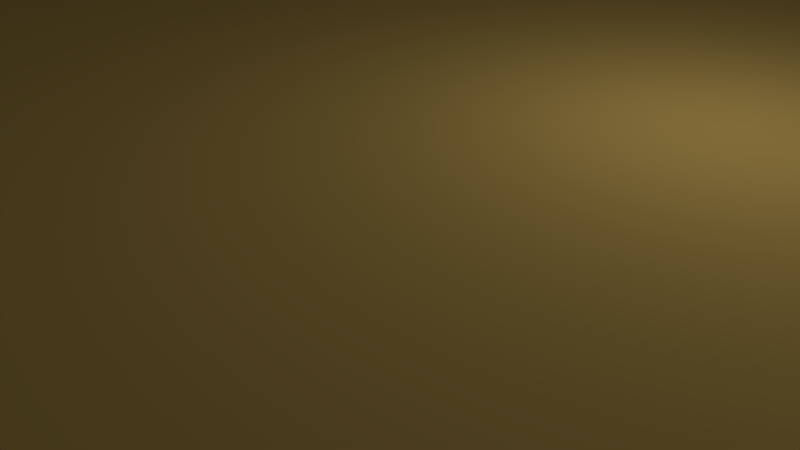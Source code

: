 # Source: blend.blend  (saved by Blender 2.79.0; exported with 4.5.12 LTS)
import bpy
from mathutils import Matrix  # noqa: F401  (used for matrix-valued properties, if any)

bpy.ops.wm.read_factory_settings(use_empty=True)
scene = bpy.context.scene
scene.name = 'Scene'

# ---- collections
col_collection_1 = bpy.data.collections.new('Collection 1'); scene.collection.children.link(col_collection_1)

# ---- materials (node trees are filled in below, after node groups)
mat_material_002 = bpy.data.materials.new('Material.002')
mat_material_002.alpha_threshold = 0.0
mat_material_002.use_transparent_shadow = False
mat_material_002.diffuse_color = (0.6722, 0.5206, 0.8, 1.0)
mat_material_002.roughness = 0.5
mat_material_004 = bpy.data.materials.new('Material.004')
mat_material_004.alpha_threshold = 0.0
mat_material_004.use_transparent_shadow = False
mat_material_004.diffuse_color = (0.7463, 0.2303, 0.8, 1.0)
mat_material_004.roughness = 0.5
mat_material_003 = bpy.data.materials.new('Material.003')
mat_material_003.alpha_threshold = 0.0
mat_material_003.use_transparent_shadow = False
mat_material_003.diffuse_color = (0.05222, 0.1977, 0.8, 1.0)
mat_material_003.roughness = 0.5
mat_material_005 = bpy.data.materials.new('Material.005')
mat_material_005.alpha_threshold = 0.0
mat_material_005.use_transparent_shadow = False
mat_material_005.diffuse_color = (0.6043, 0.8, 0.2213, 1.0)
mat_material_005.roughness = 0.5
mat_material_001 = bpy.data.materials.new('Material.001')
mat_material_001.alpha_threshold = 0.0
mat_material_001.use_transparent_shadow = False
mat_material_001.diffuse_color = (0.8, 0.5381, 0.1463, 1.0)
mat_material_001.roughness = 0.5
mat_material = bpy.data.materials.new('Material')
mat_material.alpha_threshold = 0.0
mat_material.use_transparent_shadow = False
mat_material.diffuse_color = (0.8, 0.2918, 0.3458, 1.0)
mat_material.roughness = 0.5
mat_material.line_color = (0.0, 0.0, 0.0, 1.0)

# ---- material node trees

# ---- world
world_world = bpy.data.worlds.new('World'); scene.world = world_world
world_world.color = (0.05088, 0.05088, 0.05088)
world_world.use_sun_shadow = False
world_world.sun_shadow_jitter_overblur = 0.0
world_world.cycles.sampling_method = 'MANUAL'

# ---- cameras
cam_camera = bpy.data.cameras.new('Camera')
cam_camera.clip_end = 100.0
cam_camera.lens = 35.0
cam_camera.sensor_width = 32.0
cam_camera.sensor_height = 18.0
cam_camera.ortho_scale = 7.314
cam_camera.dof.focus_distance = 0.0
cam_camera.dof.aperture_fstop = 128.0

# ---- lights
light_lamp = bpy.data.lights.new('Lamp', 'POINT')
light_lamp.transmission_factor = 0.0
light_lamp.cutoff_distance = 30.0
light_lamp.energy = 100.0
light_lamp.shadow_buffer_clip_start = 1.001
light_lamp.shadow_soft_size = 0.1
light_lamp.shadow_maximum_resolution = 0.006
light_lamp.use_absolute_resolution = True

# ---- meshes
me_cylinder_003 = bpy.data.meshes.new('Cylinder.003')
me_cylinder_003.from_pydata([(0.0, 3.0, -26.35), (0.0, 3.0, 25.0), (0.5853, 2.942, -26.35), (0.5853, 2.942, 25.0), (1.148, 2.772, -26.35), (1.148, 2.772, 25.0), (1.667, 2.494, -26.35), (1.667, 2.494, 25.0), (2.121, 2.121, -26.35), (2.121, 2.121, 25.0), (2.494, 1.667, -26.35), (2.494, 1.667, 25.0), (2.772, 1.148, -26.35), (2.772, 1.148, 25.0), (2.942, 0.5853, -26.35), (2.942, 0.5853, 25.0), (3.0, 1.2e-07, -26.35), (3.0, 2.265e-07, 25.0), (2.942, -0.5853, -26.35), (2.942, -0.5853, 25.0), (2.772, -1.148, -26.35), (2.772, -1.148, 25.0), (2.494, -1.667, -26.35), (2.494, -1.667, 25.0), (2.121, -2.121, -26.35), (2.121, -2.121, 25.0), (1.667, -2.494, -26.35), (1.667, -2.494, 25.0), (1.148, -2.772, -26.35), (1.148, -2.772, 25.0), (0.5853, -2.942, -26.35), (0.5853, -2.942, 25.0), (-9.775e-07, -3.0, -26.35), (-9.775e-07, -3.0, 25.0), (-0.5853, -2.942, -26.35), (-0.5853, -2.942, 25.0), (-1.148, -2.772, -26.35), (-1.148, -2.772, 25.0), (-1.667, -2.494, -26.35), (-1.667, -2.494, 25.0), (-2.121, -2.121, -26.35), (-2.121, -2.121, 25.0), (-2.494, -1.667, -26.35), (-2.494, -1.667, 25.0), (-2.772, -1.148, -26.35), (-2.772, -1.148, 25.0), (-2.942, -0.5853, -26.35), (-2.942, -0.5853, 25.0), (-3.0, 2.79e-06, -26.35), (-3.0, 2.897e-06, 25.0), (-2.942, 0.5853, -26.35), (-2.942, 0.5853, 25.0), (-2.772, 1.148, -26.35), (-2.772, 1.148, 25.0), (-2.494, 1.667, -26.35), (-2.494, 1.667, 25.0), (-2.121, 2.121, -26.35), (-2.121, 2.121, 25.0), (-1.667, 2.494, -26.35), (-1.667, 2.494, 25.0), (-1.148, 2.772, -26.35), (-1.148, 2.772, 25.0), (-0.5853, 2.942, -26.35), (-0.5853, 2.942, 25.0)], [], [(0, 1, 3, 2), (2, 3, 5, 4), (4, 5, 7, 6), (6, 7, 9, 8), (8, 9, 11, 10), (10, 11, 13, 12), (12, 13, 15, 14), (14, 15, 17, 16), (16, 17, 19, 18), (18, 19, 21, 20), (20, 21, 23, 22), (22, 23, 25, 24), (24, 25, 27, 26), (26, 27, 29, 28), (28, 29, 31, 30), (30, 31, 33, 32), (32, 33, 35, 34), (34, 35, 37, 36), (36, 37, 39, 38), (38, 39, 41, 40), (40, 41, 43, 42), (42, 43, 45, 44), (44, 45, 47, 46), (46, 47, 49, 48), (48, 49, 51, 50), (50, 51, 53, 52), (52, 53, 55, 54), (54, 55, 57, 56), (56, 57, 59, 58), (58, 59, 61, 60), (3, 1, 63, 61, 59, 57, 55, 53, 51, 49, 47, 45, 43, 41, 39, 37, 35, 33, 31, 29, 27, 25, 23, 21, 19, 17, 15, 13, 11, 9, 7, 5), (60, 61, 63, 62), (62, 63, 1, 0), (0, 2, 4, 6, 8, 10, 12, 14, 16, 18, 20, 22, 24, 26, 28, 30, 32, 34, 36, 38, 40, 42, 44, 46, 48, 50, 52, 54, 56, 58, 60, 62)])
me_cylinder_003.materials.append(mat_material_002)
me_cylinder_003.use_remesh_preserve_volume = False
me_cylinder_003.use_remesh_preserve_attributes = False
me_cylinder_003.use_mirror_vertex_groups = False
me_cylinder_003.update()
me_cylinder_005 = bpy.data.meshes.new('Cylinder.005')
me_cylinder_005.from_pydata([(0.0, 3.0, 12.5), (0.0, -3.0, 12.5), (2.439, 3.0, 12.26), (2.439, -3.0, 12.26), (4.784, 3.0, 11.55), (4.784, -3.0, 11.55), (6.945, 3.0, 10.39), (6.945, -3.0, 10.39), (8.839, 3.0, 8.839), (8.839, -3.0, 8.839), (10.39, 3.0, 6.945), (10.39, -3.0, 6.945), (11.55, 3.0, 4.784), (11.55, -3.0, 4.784), (12.26, 3.0, 2.439), (12.26, -3.0, 2.439), (12.5, 3.0, 1.075e-06), (12.5, -3.0, 8.126e-07), (12.26, 3.0, -2.439), (12.26, -3.0, -2.439), (11.55, 3.0, -4.784), (11.55, -3.0, -4.784), (10.39, 3.0, -6.945), (10.39, -3.0, -6.945), (8.839, 3.0, -8.839), (8.839, -3.0, -8.839), (6.945, 3.0, -10.39), (6.945, -3.0, -10.39), (4.784, 3.0, -11.55), (4.784, -3.0, -11.55), (2.439, 3.0, -12.26), (2.439, -3.0, -12.26), (-4.073e-06, 3.0, -12.5), (-4.073e-06, -3.0, -12.5), (-2.439, 3.0, -12.26), (-2.439, -3.0, -12.26), (-4.784, 3.0, -11.55), (-4.784, -3.0, -11.55), (-6.945, 3.0, -10.39), (-6.945, -3.0, -10.39), (-8.839, 3.0, -8.839), (-8.839, -3.0, -8.839), (-10.39, 3.0, -6.945), (-10.39, -3.0, -6.945), (-11.55, 3.0, -4.784), (-11.55, -3.0, -4.784), (-12.26, 3.0, -2.439), (-12.26, -3.0, -2.439), (-12.5, 3.0, 1.22e-05), (-12.5, -3.0, 1.194e-05), (-12.26, 3.0, 2.439), (-12.26, -3.0, 2.439), (-11.55, 3.0, 4.784), (-11.55, -3.0, 4.784), (-10.39, 3.0, 6.945), (-10.39, -3.0, 6.945), (-8.839, 3.0, 8.839), (-8.839, -3.0, 8.839), (-6.945, 3.0, 10.39), (-6.945, -3.0, 10.39), (-4.784, 3.0, 11.55), (-4.784, -3.0, 11.55), (-2.439, 3.0, 12.26), (-2.439, -3.0, 12.26), (-1.094, 1.884, 13.35), (-1.094, -1.884, 13.35), (6.118, -1.884, 11.91), (6.118, 1.884, 11.91), (7.475, 1.884, 11.19), (7.475, -1.884, 11.19), (8.665, 1.884, 10.21), (8.665, -1.884, 10.21), (12.75, -1.884, 4.097), (12.75, 1.884, 4.097), (13.2, 1.884, 2.625), (13.2, -1.884, 2.625), (13.35, 1.884, 1.094), (13.35, -1.884, 1.094), (11.91, -1.884, -6.118), (11.91, 1.884, -6.118), (11.19, 1.884, -7.475), (11.19, -1.884, -7.475), (10.21, 1.884, -8.665), (10.21, -1.884, -8.665), (4.097, -1.884, -12.75), (4.097, 1.884, -12.75), (2.625, 1.884, -13.2), (2.625, -1.884, -13.2), (1.094, 1.884, -13.35), (1.094, -1.884, -13.35), (-6.118, -1.884, -11.91), (-6.118, 1.884, -11.91), (-7.475, 1.884, -11.19), (-7.475, -1.884, -11.19), (-8.665, 1.884, -10.21), (-8.665, -1.884, -10.21), (-12.75, -1.884, -4.097), (-12.75, 1.884, -4.097), (-13.2, 1.884, -2.625), (-13.2, -1.884, -2.625), (-13.35, 1.884, -1.094), (-13.35, -1.884, -1.094), (-11.91, -1.884, 6.118), (-11.91, 1.884, 6.118), (-11.19, 1.884, 7.475), (-11.19, -1.884, 7.475), (-10.21, 1.884, 8.665), (-10.21, -1.884, 8.665), (-4.097, -1.884, 12.75), (-4.097, 1.884, 12.75), (-2.625, 1.884, 13.2), (-2.625, -1.884, 13.2), (6.991e-07, 4.876, 4.225), (1.955e-07, 3.778, 10.15), (4.559e-07, 4.642, 6.836), (1.979, 3.778, 9.951), (0.8242, 4.876, 4.143), (1.334, 4.642, 6.705), (3.883, 3.778, 9.374), (1.617, 4.876, 3.903), (2.616, 4.642, 6.316), (5.637, 3.778, 8.436), (2.347, 4.876, 3.513), (3.798, 4.642, 5.684), (7.174, 3.778, 7.174), (2.987, 4.876, 2.987), (4.834, 4.642, 4.834), (8.436, 3.778, 5.637), (3.513, 4.876, 2.347), (5.684, 4.642, 3.798), (9.374, 3.778, 3.883), (3.903, 4.876, 1.617), (6.316, 4.642, 2.616), (9.951, 3.778, 1.979), (4.143, 4.876, 0.8242), (6.705, 4.642, 1.334), (10.15, 3.778, 1.596e-06), (4.225, 4.876, 2.765e-06), (6.836, 4.642, 2.253e-06), (9.951, 3.778, -1.979), (4.143, 4.876, -0.8242), (6.705, 4.642, -1.334), (9.374, 3.778, -3.883), (3.903, 4.876, -1.617), (6.316, 4.642, -2.616), (8.436, 3.778, -5.637), (3.513, 4.876, -2.347), (5.684, 4.642, -3.798), (7.174, 3.778, -7.174), (2.987, 4.876, -2.987), (4.834, 4.642, -4.834), (5.637, 3.778, -8.436), (2.347, 4.876, -3.513), (3.798, 4.642, -5.684), (3.883, 3.778, -9.374), (1.617, 4.876, -3.903), (2.616, 4.642, -6.316), (1.979, 3.778, -9.951), (0.8242, 4.876, -4.143), (1.334, 4.642, -6.705), (-3.111e-06, 3.778, -10.15), (-4.089e-07, 4.876, -4.225), (-1.656e-06, 4.642, -6.836), (-1.979, 3.778, -9.951), (-0.8242, 4.876, -4.143), (-1.334, 4.642, -6.705), (-3.883, 3.778, -9.374), (-1.617, 4.876, -3.903), (-2.616, 4.642, -6.316), (-5.637, 3.778, -8.436), (-2.347, 4.876, -3.513), (-3.798, 4.642, -5.684), (-7.174, 3.778, -7.174), (-2.987, 4.876, -2.987), (-4.834, 4.642, -4.834), (-8.436, 3.778, -5.637), (-3.513, 4.876, -2.347), (-5.684, 4.642, -3.798), (-9.374, 3.778, -3.883), (-3.903, 4.876, -1.617), (-6.316, 4.642, -2.616), (-9.951, 3.778, -1.979), (-4.143, 4.876, -0.8242), (-6.705, 4.642, -1.334), (-10.15, 3.778, 1.063e-05), (-4.225, 4.876, 5.958e-06), (-6.836, 4.642, 8.092e-06), (-9.951, 3.778, 1.979), (-4.143, 4.876, 0.8242), (-6.705, 4.642, 1.334), (-9.374, 3.778, 3.883), (-3.903, 4.876, 1.617), (-6.316, 4.642, 2.616), (-8.436, 3.778, 5.637), (-3.513, 4.876, 2.347), (-5.684, 4.642, 3.798), (-7.174, 3.778, 7.174), (-2.987, 4.876, 2.987), (-4.834, 4.642, 4.834), (-5.637, 3.778, 8.436), (-2.347, 4.876, 3.513), (-3.798, 4.642, 5.684), (-3.883, 3.778, 9.374), (-1.617, 4.876, 3.903), (-2.616, 4.642, 6.316), (-1.979, 3.778, 9.951), (-0.8242, 4.876, 4.143), (-1.334, 4.642, 6.705), (-0.7654, -3.0, 1.848), (-0.7654, 4.876, 1.848), (0.0, -3.0, 2.0), (0.0, 4.876, 2.0), (-0.3902, -3.0, 1.962), (-0.3902, 4.876, 1.962), (-1.663, -3.0, -1.111), (-1.663, 4.876, -1.111), (-1.414, -3.0, -1.414), (-1.414, 4.876, -1.414), (-1.848, -3.0, -0.7654), (-1.848, 4.876, -0.7654), (-1.111, -3.0, -1.663), (-1.111, 4.876, -1.663), (-6.517e-07, -3.0, -2.0), (-6.517e-07, 4.876, -2.0), (0.3902, -3.0, -1.962), (0.3902, 4.876, -1.962), (-0.3902, -3.0, -1.962), (-0.3902, 4.876, -1.962), (1.962, -3.0, 0.3902), (1.962, 4.876, 0.3902), (1.414, -3.0, 1.414), (1.414, 4.876, 1.414), (1.111, -3.0, 1.663), (1.111, 4.876, 1.663), (0.7654, -3.0, -1.848), (0.7654, 4.876, -1.848), (1.848, -3.0, 0.7654), (1.848, 4.876, 0.7654), (-1.663, -3.0, 1.111), (-1.663, 4.876, 1.111), (-1.414, -3.0, 1.414), (-1.414, 4.876, 1.414), (0.3902, -3.0, 1.962), (0.3902, 4.876, 1.962), (-1.848, -3.0, 0.7654), (-1.848, 4.876, 0.7654), (1.848, -3.0, -0.7654), (1.848, 4.876, -0.7654), (1.962, -3.0, -0.3902), (1.962, 4.876, -0.3902), (1.663, -3.0, -1.111), (1.663, 4.876, -1.111), (2.0, -3.0, 1.077e-06), (2.0, 4.876, 1.412e-06), (-1.962, -3.0, -0.3902), (-1.962, 4.876, -0.3902), (-1.111, -3.0, 1.663), (-1.111, 4.876, 1.663), (-0.7654, -3.0, -1.848), (-0.7654, 4.876, -1.848), (-2.0, -3.0, 2.857e-06), (-2.0, 4.876, 3.192e-06), (1.663, -3.0, 1.111), (1.663, 4.876, 1.111), (1.414, -3.0, -1.414), (1.414, 4.876, -1.414), (1.111, -3.0, -1.663), (1.111, 4.876, -1.663), (-1.962, -3.0, 0.3902), (-1.962, 4.876, 0.3902), (0.7654, -3.0, 1.848), (0.7654, 4.876, 1.848)], [], [(0, 1, 3, 2), (2, 3, 5, 4), (24, 22, 80, 82), (6, 4, 67, 68), (8, 9, 11, 10), (10, 11, 13, 12), (31, 33, 89, 87), (13, 15, 75, 72), (16, 17, 19, 18), (18, 19, 21, 20), (41, 40, 94, 95), (4, 5, 66, 67), (24, 25, 27, 26), (26, 27, 29, 28), (32, 30, 86, 88), (14, 12, 73, 74), (32, 33, 35, 34), (34, 35, 37, 36), (39, 41, 95, 93), (21, 23, 81, 78), (40, 41, 43, 42), (42, 43, 45, 44), (49, 48, 100, 101), (12, 13, 72, 73), (48, 49, 51, 50), (50, 51, 53, 52), (40, 38, 92, 94), (22, 20, 79, 80), (56, 57, 59, 58), (58, 59, 61, 60), (3, 1, 63, 61, 59, 57, 55, 53, 51, 49, 260, 268, 244, 238, 240, 256, 208, 212, 210, 242, 270, 232, 230, 262, 236, 228, 252, 17, 15, 13, 11, 9, 7, 5), (47, 49, 101, 99), (29, 31, 87, 84), (4, 6, 121, 118), (67, 66, 69, 68), (68, 69, 71, 70), (73, 72, 75, 74), (74, 75, 77, 76), (79, 78, 81, 80), (80, 81, 83, 82), (85, 84, 87, 86), (86, 87, 89, 88), (91, 90, 93, 92), (92, 93, 95, 94), (97, 96, 99, 98), (98, 99, 101, 100), (103, 102, 105, 104), (104, 105, 107, 106), (109, 108, 111, 110), (110, 111, 65, 64), (33, 32, 88, 89), (5, 7, 69, 66), (23, 25, 83, 81), (16, 14, 74, 76), (25, 24, 82, 83), (60, 61, 108, 109), (15, 17, 77, 75), (8, 6, 68, 70), (62, 60, 109, 110), (17, 16, 76, 77), (52, 53, 102, 103), (7, 9, 71, 69), (61, 63, 111, 108), (54, 52, 103, 104), (9, 8, 70, 71), (44, 45, 96, 97), (53, 55, 105, 102), (46, 44, 97, 98), (0, 62, 110, 64), (36, 37, 90, 91), (45, 47, 99, 96), (63, 1, 65, 111), (38, 36, 91, 92), (56, 54, 104, 106), (28, 29, 84, 85), (1, 0, 64, 65), (37, 39, 93, 90), (55, 57, 107, 105), (30, 28, 85, 86), (48, 46, 98, 100), (20, 21, 78, 79), (57, 56, 106, 107), (62, 0, 113, 205), (22, 24, 148, 145), (40, 42, 175, 172), (58, 60, 202, 199), (14, 16, 136, 133), (32, 34, 163, 160), (50, 52, 190, 187), (6, 8, 124, 121), (24, 26, 151, 148), (42, 44, 178, 175), (60, 62, 205, 202), (16, 18, 139, 136), (34, 36, 166, 163), (52, 54, 193, 190), (8, 10, 127, 124), (26, 28, 154, 151), (44, 46, 181, 178), (18, 20, 142, 139), (36, 38, 169, 166), (54, 56, 196, 193), (10, 12, 130, 127), (28, 30, 157, 154), (46, 48, 184, 181), (112, 116, 119, 122, 125, 128, 131, 134, 137, 253, 229, 237, 263, 231, 233, 271, 243, 211, 213, 209, 257, 241, 239, 245, 269, 261, 185, 188, 191, 194, 197, 200, 203, 206), (2, 4, 118, 115), (20, 22, 145, 142), (38, 40, 172, 169), (56, 58, 199, 196), (12, 14, 133, 130), (30, 32, 160, 157), (48, 50, 187, 184), (113, 115, 117, 114), (114, 117, 116, 112), (115, 118, 120, 117), (117, 120, 119, 116), (118, 121, 123, 120), (120, 123, 122, 119), (121, 124, 126, 123), (123, 126, 125, 122), (124, 127, 129, 126), (126, 129, 128, 125), (127, 130, 132, 129), (129, 132, 131, 128), (130, 133, 135, 132), (132, 135, 134, 131), (133, 136, 138, 135), (135, 138, 137, 134), (136, 139, 141, 138), (138, 141, 140, 137), (139, 142, 144, 141), (141, 144, 143, 140), (142, 145, 147, 144), (144, 147, 146, 143), (145, 148, 150, 147), (147, 150, 149, 146), (148, 151, 153, 150), (150, 153, 152, 149), (151, 154, 156, 153), (153, 156, 155, 152), (154, 157, 159, 156), (156, 159, 158, 155), (157, 160, 162, 159), (159, 162, 161, 158), (160, 163, 165, 162), (162, 165, 164, 161), (163, 166, 168, 165), (165, 168, 167, 164), (166, 169, 171, 168), (168, 171, 170, 167), (169, 172, 174, 171), (171, 174, 173, 170), (172, 175, 177, 174), (174, 177, 176, 173), (175, 178, 180, 177), (177, 180, 179, 176), (178, 181, 183, 180), (180, 183, 182, 179), (181, 184, 186, 183), (183, 186, 185, 182), (184, 187, 189, 186), (186, 189, 188, 185), (187, 190, 192, 189), (189, 192, 191, 188), (190, 193, 195, 192), (192, 195, 194, 191), (193, 196, 198, 195), (195, 198, 197, 194), (196, 199, 201, 198), (198, 201, 200, 197), (199, 202, 204, 201), (201, 204, 203, 200), (202, 205, 207, 204), (204, 207, 206, 203), (205, 113, 114, 207), (207, 114, 112, 206), (0, 2, 115, 113), (249, 248, 252, 253), (265, 264, 250, 251), (251, 250, 246, 247), (269, 268, 260, 261), (229, 228, 236, 237), (253, 252, 228, 229), (263, 262, 230, 231), (211, 210, 212, 213), (227, 226, 222, 223), (239, 238, 244, 245), (223, 222, 224, 225), (213, 212, 208, 209), (231, 230, 232, 233), (221, 220, 258, 259), (17, 252, 248, 246, 250, 264, 266, 234, 224, 222, 226, 258, 220, 216, 214, 218, 254, 260, 49, 47, 45, 43, 41, 39, 37, 35, 33, 31, 29, 27, 25, 23, 21, 19), (233, 232, 270, 271), (267, 266, 264, 265), (257, 256, 240, 241), (185, 261, 255, 219, 215, 217, 221, 259, 227, 223, 225, 235, 267, 265, 251, 247, 249, 253, 137, 140, 143, 146, 149, 152, 155, 158, 161, 164, 167, 170, 173, 176, 179, 182), (245, 244, 268, 269), (235, 234, 266, 267), (217, 216, 220, 221), (219, 218, 214, 215), (237, 236, 262, 263), (243, 242, 210, 211), (261, 260, 254, 255), (247, 246, 248, 249), (259, 258, 226, 227), (209, 208, 256, 257), (271, 270, 242, 243), (225, 224, 234, 235), (255, 254, 218, 219), (241, 240, 238, 239), (215, 214, 216, 217)])
me_cylinder_005.materials.append(mat_material_004)
me_cylinder_005.use_remesh_preserve_volume = False
me_cylinder_005.use_remesh_preserve_attributes = False
me_cylinder_005.use_mirror_vertex_groups = False
me_cylinder_005.update()
me_cylinder_004 = bpy.data.meshes.new('Cylinder.004')
me_cylinder_004.from_pydata([(0.0, 5.0, -1.5), (0.0, 5.0, 1.5), (0.9755, 4.904, -1.5), (0.9755, 4.904, 1.5), (1.913, 4.619, -1.5), (1.913, 4.619, 1.5), (2.778, 4.157, -1.5), (2.778, 4.157, 1.5), (3.536, 3.536, -1.5), (3.536, 3.536, 1.5), (4.157, 2.778, -1.5), (4.157, 2.778, 1.5), (4.619, 1.913, -1.5), (4.619, 1.913, 1.5), (4.904, 0.9755, -1.5), (4.904, 0.9755, 1.5), (5.0, 3.775e-07, -1.5), (5.0, 3.775e-07, 1.5), (4.904, -0.9755, -1.5), (4.904, -0.9755, 1.5), (4.619, -1.913, -1.5), (4.619, -1.913, 1.5), (4.157, -2.778, -1.5), (4.157, -2.778, 1.5), (3.536, -3.536, -1.5), (3.536, -3.536, 1.5), (2.778, -4.157, -1.5), (2.778, -4.157, 1.5), (1.913, -4.619, -1.5), (1.913, -4.619, 1.5), (0.9755, -4.904, -1.5), (0.9755, -4.904, 1.5), (-1.629e-06, -5.0, -1.5), (-1.629e-06, -5.0, 1.5), (-0.9755, -4.904, -1.5), (-0.9755, -4.904, 1.5), (-1.913, -4.619, -1.5), (-1.913, -4.619, 1.5), (-2.778, -4.157, -1.5), (-2.778, -4.157, 1.5), (-3.536, -3.536, -1.5), (-3.536, -3.536, 1.5), (-4.157, -2.778, -1.5), (-4.157, -2.778, 1.5), (-4.619, -1.913, -1.5), (-4.619, -1.913, 1.5), (-4.904, -0.9754, -1.5), (-4.904, -0.9754, 1.5), (-5.0, 4.828e-06, -1.5), (-5.0, 4.828e-06, 1.5), (-4.904, 0.9755, -1.5), (-4.904, 0.9755, 1.5), (-4.619, 1.913, -1.5), (-4.619, 1.913, 1.5), (-4.157, 2.778, -1.5), (-4.157, 2.778, 1.5), (-3.536, 3.536, -1.5), (-3.536, 3.536, 1.5), (-2.778, 4.157, -1.5), (-2.778, 4.157, 1.5), (-1.913, 4.619, -1.5), (-1.913, 4.619, 1.5), (-0.9754, 4.904, -1.5), (-0.9754, 4.904, 1.5), (1.663, -1.111, -1.5), (1.663, -1.111, 1.5), (0.0, 2.0, -1.5), (0.0, 2.0, 1.5), (-0.3902, 1.962, -1.5), (-0.3902, 1.962, 1.5), (-0.7654, 1.848, -1.5), (-0.7654, 1.848, 1.5), (-1.848, -0.7654, 1.5), (-1.848, -0.7654, -1.5), (-1.663, -1.111, 1.5), (-1.663, -1.111, -1.5), (-1.962, -0.3902, -1.5), (-1.962, -0.3902, 1.5), (-1.414, -1.414, 1.5), (-1.414, -1.414, -1.5), (-0.3902, -1.962, -1.5), (-0.3902, -1.962, 1.5), (-6.517e-07, -2.0, -1.5), (-6.517e-07, -2.0, 1.5), (-0.7654, -1.848, -1.5), (-0.7654, -1.848, 1.5), (1.962, 0.3902, -1.5), (1.962, 0.3902, 1.5), (1.111, 1.663, -1.5), (1.111, 1.663, 1.5), (2.0, -8.063e-07, -1.5), (2.0, -8.028e-07, 1.5), (1.848, 0.7654, -1.5), (1.848, 0.7654, 1.5), (0.3902, -1.962, -1.5), (0.3902, -1.962, 1.5), (-1.414, 1.414, -1.5), (-1.414, 1.414, 1.5), (-1.111, 1.663, -1.5), (-1.111, 1.663, 1.5), (-1.663, 1.111, -1.5), (-1.663, 1.111, 1.5), (1.962, -0.3902, -1.5), (1.962, -0.3902, 1.5), (1.111, -1.663, -1.5), (1.111, -1.663, 1.5), (1.414, -1.414, -1.5), (1.414, -1.414, 1.5), (1.848, -0.7654, -1.5), (1.848, -0.7654, 1.5), (-2.0, 9.739e-07, -1.5), (-2.0, 9.774e-07, 1.5), (-1.111, -1.663, -1.5), (-1.111, -1.663, 1.5), (-1.962, 0.3902, -1.5), (-1.962, 0.3902, 1.5), (1.414, 1.414, -1.5), (1.414, 1.414, 1.5), (0.7654, -1.848, -1.5), (0.7654, -1.848, 1.5), (1.663, 1.111, -1.5), (1.663, 1.111, 1.5), (-1.848, 0.7654, -1.5), (-1.848, 0.7654, 1.5), (0.7654, 1.848, -1.5), (0.7654, 1.848, 1.5), (0.3902, 1.962, -1.5), (0.3902, 1.962, 1.5)], [], [(0, 1, 3, 2), (2, 3, 5, 4), (4, 5, 7, 6), (6, 7, 9, 8), (8, 9, 11, 10), (10, 11, 13, 12), (12, 13, 15, 14), (14, 15, 17, 16), (16, 17, 19, 18), (18, 19, 21, 20), (20, 21, 23, 22), (22, 23, 25, 24), (24, 25, 27, 26), (26, 27, 29, 28), (28, 29, 31, 30), (30, 31, 33, 32), (32, 33, 35, 34), (34, 35, 37, 36), (36, 37, 39, 38), (38, 39, 41, 40), (40, 41, 43, 42), (42, 43, 45, 44), (44, 45, 47, 46), (46, 47, 49, 48), (48, 49, 51, 50), (50, 51, 53, 52), (52, 53, 55, 54), (54, 55, 57, 56), (56, 57, 59, 58), (58, 59, 61, 60), (3, 1, 63, 61, 59, 57, 55, 53, 51, 49, 111, 115, 123, 101, 97, 99, 71, 69, 67, 127, 125, 89, 117, 121, 93, 87, 91, 17, 15, 13, 11, 9, 7, 5), (60, 61, 63, 62), (62, 63, 1, 0), (0, 2, 4, 6, 8, 10, 12, 14, 16, 90, 86, 92, 120, 116, 88, 124, 126, 66, 68, 70, 98, 96, 100, 122, 114, 110, 48, 50, 52, 54, 56, 58, 60, 62), (102, 103, 91, 90), (106, 107, 65, 64), (64, 65, 109, 108), (114, 115, 111, 110), (86, 87, 93, 92), (90, 91, 87, 86), (120, 121, 117, 116), (66, 67, 69, 68), (80, 81, 83, 82), (100, 101, 123, 122), (82, 83, 95, 94), (68, 69, 71, 70), (116, 117, 89, 88), (112, 113, 85, 84), (17, 91, 103, 109, 65, 107, 105, 119, 95, 83, 81, 85, 113, 78, 74, 72, 77, 111, 49, 47, 45, 43, 41, 39, 37, 35, 33, 31, 29, 27, 25, 23, 21, 19), (88, 89, 125, 124), (104, 105, 107, 106), (98, 99, 97, 96), (122, 123, 115, 114), (118, 119, 105, 104), (79, 78, 113, 112), (73, 72, 74, 75), (126, 127, 67, 66), (92, 93, 121, 120), (110, 111, 77, 76), (108, 109, 103, 102), (84, 85, 81, 80), (70, 71, 99, 98), (124, 125, 127, 126), (94, 95, 119, 118), (76, 77, 72, 73), (96, 97, 101, 100), (48, 110, 76, 73, 75, 79, 112, 84, 80, 82, 94, 118, 104, 106, 64, 108, 102, 90, 16, 18, 20, 22, 24, 26, 28, 30, 32, 34, 36, 38, 40, 42, 44, 46), (75, 74, 78, 79)])
me_cylinder_004.materials.append(mat_material_003)
me_cylinder_004.use_remesh_preserve_volume = False
me_cylinder_004.use_remesh_preserve_attributes = False
me_cylinder_004.use_mirror_vertex_groups = False
me_cylinder_004.update()
me_cylinder_002 = bpy.data.meshes.new('Cylinder.002')
me_cylinder_002.from_pydata([(-0.2964, 1.0, 3.009), (-0.2964, -1.0, 3.009), (0.2964, 1.0, 3.009), (0.2964, -1.0, 3.009), (0.8778, 1.0, 2.894), (0.8778, -1.0, 2.894), (1.426, 1.0, 2.667), (1.426, -1.0, 2.667), (1.918, 1.0, 2.338), (1.918, -1.0, 2.338), (2.338, 1.0, 1.918), (2.338, -1.0, 1.918), (2.667, 1.0, 1.426), (2.667, -1.0, 1.426), (2.894, 1.0, 0.8778), (2.894, -1.0, 0.8778), (3.009, 1.0, 0.2964), (3.009, -1.0, 0.2964), (3.009, 1.0, -0.2964), (3.009, -1.0, -0.2964), (2.894, 1.0, -0.8778), (2.894, -1.0, -0.8778), (2.667, 1.0, -1.426), (2.667, -1.0, -1.426), (2.338, 1.0, -1.918), (2.338, -1.0, -1.918), (1.918, 1.0, -2.338), (1.918, -1.0, -2.338), (1.426, 1.0, -2.667), (1.426, -1.0, -2.667), (0.8778, 1.0, -2.894), (0.8778, -1.0, -2.894), (0.2964, 1.0, -3.009), (0.2964, -1.0, -3.009), (-0.2964, 1.0, -3.009), (-0.2964, -1.0, -3.009), (-0.8778, 1.0, -2.894), (-0.8778, -1.0, -2.894), (-1.426, 1.0, -2.667), (-1.426, -1.0, -2.667), (-1.918, 1.0, -2.338), (-1.918, -1.0, -2.338), (-2.338, 1.0, -1.918), (-2.338, -1.0, -1.918), (-2.667, 1.0, -1.426), (-2.667, -1.0, -1.426), (-2.894, 1.0, -0.8778), (-2.894, -1.0, -0.8778), (-3.009, 1.0, -0.2964), (-3.009, -1.0, -0.2964), (-3.009, 1.0, 0.2964), (-3.009, -1.0, 0.2964), (-2.894, 1.0, 0.8778), (-2.894, -1.0, 0.8778), (-2.667, 1.0, 1.426), (-2.667, -1.0, 1.426), (-2.338, 1.0, 1.918), (-2.338, -1.0, 1.918), (-1.918, 1.0, 2.338), (-1.918, -1.0, 2.338), (-1.426, 1.0, 2.667), (-1.426, -1.0, 2.667), (-0.8778, 1.0, 2.894), (-0.8778, -1.0, 2.894), (-0.2223, 1.0, 4.509), (0.2223, 1.0, 4.509), (0.2223, -1.0, 4.509), (-0.2223, -1.0, 4.509), (0.6584, 1.0, 4.394), (0.6584, -1.0, 4.394), (4.394, -1.0, 0.6584), (4.394, 1.0, 0.6584), (4.509, 1.0, 0.2223), (4.509, -1.0, 0.2223), (4.509, 1.0, -0.2223), (4.509, -1.0, -0.2223), (4.394, 1.0, -0.6584), (4.394, -1.0, -0.6584), (0.6584, -1.0, -4.394), (0.6584, 1.0, -4.394), (0.2223, 1.0, -4.509), (0.2223, -1.0, -4.509), (-0.2223, 1.0, -4.509), (-0.2223, -1.0, -4.509), (-0.6584, 1.0, -4.394), (-0.6584, -1.0, -4.394), (-4.394, -1.0, -0.6584), (-4.394, 1.0, -0.6584), (-4.509, 1.0, -0.2223), (-4.509, -1.0, -0.2223), (-4.509, 1.0, 0.2223), (-4.509, -1.0, 0.2223), (-4.394, 1.0, 0.6584), (-4.394, -1.0, 0.6584), (-0.6584, -1.0, 4.394), (-0.6584, 1.0, 4.394), (-0.7654, 1.0, 1.848), (-0.7654, -1.0, 1.848), (-4.578e-05, 1.0, 2.0), (-4.578e-05, -1.0, 2.0), (-0.3902, 1.0, 1.962), (-0.3902, -1.0, 1.962), (-1.663, 1.0, -1.111), (-1.663, -1.0, -1.111), (-1.414, 1.0, -1.414), (-1.414, -1.0, -1.414), (-1.848, 1.0, -0.7654), (-1.848, -1.0, -0.7654), (-1.111, 1.0, -1.663), (-1.111, -1.0, -1.663), (-4.643e-05, 1.0, -2.0), (-4.643e-05, -1.0, -2.0), (0.3901, 1.0, -1.962), (0.3901, -1.0, -1.962), (-0.3902, 1.0, -1.962), (-0.3902, -1.0, -1.962), (1.962, 1.0, 0.3902), (1.962, -1.0, 0.3902), (1.414, 1.0, 1.414), (1.414, -1.0, 1.414), (1.111, 1.0, 1.663), (1.111, -1.0, 1.663), (0.7653, 1.0, -1.848), (0.7653, -1.0, -1.848), (1.848, 1.0, 0.7654), (1.848, -1.0, 0.7654), (-1.663, 1.0, 1.111), (-1.663, -1.0, 1.111), (-1.414, 1.0, 1.414), (-1.414, -1.0, 1.414), (0.3901, 1.0, 1.962), (0.3901, -1.0, 1.962), (-1.848, 1.0, 0.7654), (-1.848, -1.0, 0.7654), (1.848, 1.0, -0.7654), (1.848, -1.0, -0.7654), (1.962, 1.0, -0.3902), (1.962, -1.0, -0.3902), (1.663, 1.0, -1.111), (1.663, -1.0, -1.111), (2.0, 1.0, -4.173e-07), (2.0, -1.0, -5.047e-07), (-1.962, 1.0, -0.3902), (-1.962, -1.0, -0.3902), (-1.111, 1.0, 1.663), (-1.111, -1.0, 1.663), (-0.7654, 1.0, -1.848), (-0.7654, -1.0, -1.848), (-2.0, 1.0, 1.363e-06), (-2.0, -1.0, 1.276e-06), (1.663, 1.0, 1.111), (1.663, -1.0, 1.111), (1.414, 1.0, -1.414), (1.414, -1.0, -1.414), (1.111, 1.0, -1.663), (1.111, -1.0, -1.663), (-1.962, 1.0, 0.3902), (-1.962, -1.0, 0.3902), (0.7653, 1.0, 1.848), (0.7653, -1.0, 1.848)], [], [(32, 30, 79, 80), (3, 5, 69, 66), (4, 5, 7, 6), (6, 7, 9, 8), (8, 9, 11, 10), (10, 11, 13, 12), (12, 13, 15, 14), (30, 31, 78, 79), (4, 2, 65, 68), (47, 49, 89, 86), (20, 21, 23, 22), (22, 23, 25, 24), (24, 25, 27, 26), (26, 27, 29, 28), (28, 29, 31, 30), (21, 20, 76, 77), (48, 46, 87, 88), (19, 21, 77, 75), (36, 37, 39, 38), (38, 39, 41, 40), (40, 41, 43, 42), (42, 43, 45, 44), (44, 45, 47, 46), (46, 47, 86, 87), (20, 18, 74, 76), (63, 1, 67, 94), (52, 53, 55, 54), (54, 55, 57, 56), (56, 57, 59, 58), (58, 59, 61, 60), (3, 1, 63, 61, 59, 57, 55, 53, 51, 49, 149, 157, 133, 127, 129, 145, 97, 101, 99, 131, 159, 121, 119, 151, 125, 117, 141, 19, 17, 15, 13, 11, 9, 7, 5), (60, 61, 63, 62), (1, 3, 66, 67), (0, 2, 4, 6, 8, 10, 12, 14, 16, 18, 140, 116, 124, 150, 118, 120, 158, 130, 98, 100, 96, 144, 128, 126, 132, 156, 148, 48, 50, 52, 54, 56, 58, 60, 62), (64, 67, 66, 65), (65, 66, 69, 68), (71, 70, 73, 72), (72, 73, 75, 74), (74, 75, 77, 76), (79, 78, 81, 80), (80, 81, 83, 82), (82, 83, 85, 84), (87, 86, 89, 88), (88, 89, 91, 90), (90, 91, 93, 92), (95, 94, 67, 64), (50, 48, 88, 90), (5, 4, 68, 69), (31, 33, 81, 78), (49, 51, 91, 89), (14, 15, 70, 71), (16, 14, 71, 72), (34, 32, 80, 82), (52, 50, 90, 92), (15, 17, 73, 70), (33, 35, 83, 81), (51, 53, 93, 91), (53, 52, 92, 93), (18, 16, 72, 74), (36, 34, 82, 84), (62, 63, 94, 95), (17, 19, 75, 73), (35, 37, 85, 83), (2, 0, 64, 65), (0, 62, 95, 64), (37, 36, 84, 85), (136, 137, 141, 140), (152, 153, 139, 138), (138, 139, 135, 134), (156, 157, 149, 148), (116, 117, 125, 124), (140, 141, 117, 116), (150, 151, 119, 118), (98, 99, 101, 100), (114, 115, 111, 110), (126, 127, 133, 132), (110, 111, 113, 112), (100, 101, 97, 96), (118, 119, 121, 120), (108, 109, 147, 146), (19, 141, 137, 135, 139, 153, 155, 123, 113, 111, 115, 147, 109, 105, 103, 107, 143, 149, 49, 47, 45, 43, 41, 39, 37, 35, 33, 31, 29, 27, 25, 23, 21), (120, 121, 159, 158), (154, 155, 153, 152), (144, 145, 129, 128), (132, 133, 157, 156), (122, 123, 155, 154), (104, 105, 109, 108), (106, 107, 103, 102), (124, 125, 151, 150), (130, 131, 99, 98), (148, 149, 143, 142), (134, 135, 137, 136), (146, 147, 115, 114), (96, 97, 145, 144), (158, 159, 131, 130), (112, 113, 123, 122), (142, 143, 107, 106), (128, 129, 127, 126), (48, 148, 142, 106, 102, 104, 108, 146, 114, 110, 112, 122, 154, 152, 138, 134, 136, 140, 18, 20, 22, 24, 26, 28, 30, 32, 34, 36, 38, 40, 42, 44, 46), (102, 103, 105, 104)])
me_cylinder_002.materials.append(mat_material_005)
me_cylinder_002.use_remesh_preserve_volume = False
me_cylinder_002.use_remesh_preserve_attributes = False
me_cylinder_002.use_mirror_vertex_groups = False
me_cylinder_002.update()
me_cylinder_001 = bpy.data.meshes.new('Cylinder.001')
me_cylinder_001.from_pydata([(-0.2964, 1.0, 3.009), (-0.2964, -1.0, 3.009), (0.2964, 1.0, 3.009), (0.2964, -1.0, 3.009), (0.8778, 1.0, 2.894), (0.8778, -1.0, 2.894), (1.426, 1.0, 2.667), (1.426, -1.0, 2.667), (1.918, 1.0, 2.338), (1.918, -1.0, 2.338), (2.338, 1.0, 1.918), (2.338, -1.0, 1.918), (2.667, 1.0, 1.426), (2.667, -1.0, 1.426), (2.894, 1.0, 0.8778), (2.894, -1.0, 0.8778), (3.009, 1.0, 0.2964), (3.009, -1.0, 0.2964), (3.009, 1.0, -0.2964), (3.009, -1.0, -0.2964), (2.894, 1.0, -0.8778), (2.894, -1.0, -0.8778), (2.667, 1.0, -1.426), (2.667, -1.0, -1.426), (2.338, 1.0, -1.918), (2.338, -1.0, -1.918), (1.918, 1.0, -2.338), (1.918, -1.0, -2.338), (1.426, 1.0, -2.667), (1.426, -1.0, -2.667), (0.8778, 1.0, -2.894), (0.8778, -1.0, -2.894), (0.2964, 1.0, -3.009), (0.2964, -1.0, -3.009), (-0.2964, 1.0, -3.009), (-0.2964, -1.0, -3.009), (-0.8778, 1.0, -2.894), (-0.8778, -1.0, -2.894), (-1.426, 1.0, -2.667), (-1.426, -1.0, -2.667), (-1.918, 1.0, -2.338), (-1.918, -1.0, -2.338), (-2.338, 1.0, -1.918), (-2.338, -1.0, -1.918), (-2.667, 1.0, -1.426), (-2.667, -1.0, -1.426), (-2.894, 1.0, -0.8778), (-2.894, -1.0, -0.8778), (-3.009, 1.0, -0.2964), (-3.009, -1.0, -0.2964), (-3.009, 1.0, 0.2964), (-3.009, -1.0, 0.2964), (-2.894, 1.0, 0.8778), (-2.894, -1.0, 0.8778), (-2.667, 1.0, 1.426), (-2.667, -1.0, 1.426), (-2.338, 1.0, 1.918), (-2.338, -1.0, 1.918), (-1.918, 1.0, 2.338), (-1.918, -1.0, 2.338), (-1.426, 1.0, 2.667), (-1.426, -1.0, 2.667), (-0.8778, 1.0, 2.894), (-0.8778, -1.0, 2.894), (-0.2223, 1.0, 4.509), (0.2223, 1.0, 4.509), (0.2223, -1.0, 4.509), (-0.2223, -1.0, 4.509), (0.6584, 1.0, 4.394), (0.6584, -1.0, 4.394), (4.394, -1.0, 0.6584), (4.394, 1.0, 0.6584), (4.509, 1.0, 0.2223), (4.509, -1.0, 0.2223), (4.509, 1.0, -0.2223), (4.509, -1.0, -0.2223), (4.394, 1.0, -0.6584), (4.394, -1.0, -0.6584), (0.6584, -1.0, -4.394), (0.6584, 1.0, -4.394), (0.2223, 1.0, -4.509), (0.2223, -1.0, -4.509), (-0.2223, 1.0, -4.509), (-0.2223, -1.0, -4.509), (-0.6584, 1.0, -4.394), (-0.6584, -1.0, -4.394), (-4.394, -1.0, -0.6584), (-4.394, 1.0, -0.6584), (-4.509, 1.0, -0.2223), (-4.509, -1.0, -0.2223), (-4.509, 1.0, 0.2223), (-4.509, -1.0, 0.2223), (-4.394, 1.0, 0.6584), (-4.394, -1.0, 0.6584), (-0.6584, -1.0, 4.394), (-0.6584, 1.0, 4.394), (-0.7654, 1.0, 1.848), (-0.7654, -1.0, 1.848), (-4.578e-05, 1.0, 2.0), (-4.578e-05, -1.0, 2.0), (-0.3902, 1.0, 1.962), (-0.3902, -1.0, 1.962), (-1.663, 1.0, -1.111), (-1.663, -1.0, -1.111), (-1.414, 1.0, -1.414), (-1.414, -1.0, -1.414), (-1.848, 1.0, -0.7654), (-1.848, -1.0, -0.7654), (-1.111, 1.0, -1.663), (-1.111, -1.0, -1.663), (-4.643e-05, 1.0, -2.0), (-4.643e-05, -1.0, -2.0), (0.3901, 1.0, -1.962), (0.3901, -1.0, -1.962), (-0.3902, 1.0, -1.962), (-0.3902, -1.0, -1.962), (1.962, 1.0, 0.3902), (1.962, -1.0, 0.3902), (1.414, 1.0, 1.414), (1.414, -1.0, 1.414), (1.111, 1.0, 1.663), (1.111, -1.0, 1.663), (0.7653, 1.0, -1.848), (0.7653, -1.0, -1.848), (1.848, 1.0, 0.7654), (1.848, -1.0, 0.7654), (-1.663, 1.0, 1.111), (-1.663, -1.0, 1.111), (-1.414, 1.0, 1.414), (-1.414, -1.0, 1.414), (0.3901, 1.0, 1.962), (0.3901, -1.0, 1.962), (-1.848, 1.0, 0.7654), (-1.848, -1.0, 0.7654), (1.848, 1.0, -0.7654), (1.848, -1.0, -0.7654), (1.962, 1.0, -0.3902), (1.962, -1.0, -0.3902), (1.663, 1.0, -1.111), (1.663, -1.0, -1.111), (2.0, 1.0, 8.067e-07), (2.0, -1.0, 7.192e-07), (-1.962, 1.0, -0.3902), (-1.962, -1.0, -0.3902), (-1.111, 1.0, 1.663), (-1.111, -1.0, 1.663), (-0.7654, 1.0, -1.848), (-0.7654, -1.0, -1.848), (-2.0, 1.0, 2.587e-06), (-2.0, -1.0, 2.499e-06), (1.663, 1.0, 1.111), (1.663, -1.0, 1.111), (1.414, 1.0, -1.414), (1.414, -1.0, -1.414), (1.111, 1.0, -1.663), (1.111, -1.0, -1.663), (-1.962, 1.0, 0.3902), (-1.962, -1.0, 0.3902), (0.7653, 1.0, 1.848), (0.7653, -1.0, 1.848)], [], [(32, 30, 79, 80), (3, 5, 69, 66), (4, 5, 7, 6), (6, 7, 9, 8), (8, 9, 11, 10), (10, 11, 13, 12), (12, 13, 15, 14), (30, 31, 78, 79), (4, 2, 65, 68), (47, 49, 89, 86), (20, 21, 23, 22), (22, 23, 25, 24), (24, 25, 27, 26), (26, 27, 29, 28), (28, 29, 31, 30), (21, 20, 76, 77), (48, 46, 87, 88), (19, 21, 77, 75), (36, 37, 39, 38), (38, 39, 41, 40), (40, 41, 43, 42), (42, 43, 45, 44), (44, 45, 47, 46), (46, 47, 86, 87), (20, 18, 74, 76), (63, 1, 67, 94), (52, 53, 55, 54), (54, 55, 57, 56), (56, 57, 59, 58), (58, 59, 61, 60), (3, 1, 63, 61, 59, 57, 55, 53, 51, 149, 157, 133, 127, 129, 145, 97, 101, 99, 131, 159, 121, 119, 151, 125, 117, 141, 17, 15, 13, 11, 9, 7, 5), (60, 61, 63, 62), (1, 3, 66, 67), (0, 2, 4, 6, 8, 10, 12, 14, 16, 140, 116, 124, 150, 118, 120, 158, 130, 98, 100, 96, 144, 128, 126, 132, 156, 148, 50, 52, 54, 56, 58, 60, 62), (64, 67, 66, 65), (65, 66, 69, 68), (71, 70, 73, 72), (72, 73, 75, 74), (74, 75, 77, 76), (79, 78, 81, 80), (80, 81, 83, 82), (82, 83, 85, 84), (87, 86, 89, 88), (88, 89, 91, 90), (90, 91, 93, 92), (95, 94, 67, 64), (50, 48, 88, 90), (5, 4, 68, 69), (31, 33, 81, 78), (49, 51, 91, 89), (14, 15, 70, 71), (16, 14, 71, 72), (34, 32, 80, 82), (52, 50, 90, 92), (15, 17, 73, 70), (33, 35, 83, 81), (51, 53, 93, 91), (53, 52, 92, 93), (18, 16, 72, 74), (36, 34, 82, 84), (62, 63, 94, 95), (17, 19, 75, 73), (35, 37, 85, 83), (2, 0, 64, 65), (0, 62, 95, 64), (37, 36, 84, 85), (136, 137, 141, 140), (152, 153, 139, 138), (138, 139, 135, 134), (156, 157, 149, 148), (116, 117, 125, 124), (140, 141, 117, 116), (150, 151, 119, 118), (98, 99, 101, 100), (114, 115, 111, 110), (126, 127, 133, 132), (110, 111, 113, 112), (100, 101, 97, 96), (118, 119, 121, 120), (108, 109, 147, 146), (17, 141, 137, 135, 139, 153, 155, 123, 113, 111, 115, 147, 109, 105, 103, 107, 143, 149, 51, 49, 47, 45, 43, 41, 39, 37, 35, 33, 31, 29, 27, 25, 23, 21, 19), (120, 121, 159, 158), (154, 155, 153, 152), (144, 145, 129, 128), (132, 133, 157, 156), (122, 123, 155, 154), (104, 105, 109, 108), (106, 107, 103, 102), (124, 125, 151, 150), (130, 131, 99, 98), (148, 149, 143, 142), (134, 135, 137, 136), (146, 147, 115, 114), (96, 97, 145, 144), (158, 159, 131, 130), (112, 113, 123, 122), (142, 143, 107, 106), (128, 129, 127, 126), (50, 148, 142, 106, 102, 104, 108, 146, 114, 110, 112, 122, 154, 152, 138, 134, 136, 140, 16, 18, 20, 22, 24, 26, 28, 30, 32, 34, 36, 38, 40, 42, 44, 46, 48), (102, 103, 105, 104)])
me_cylinder_001.materials.append(mat_material_005)
me_cylinder_001.use_remesh_preserve_volume = False
me_cylinder_001.use_remesh_preserve_attributes = False
me_cylinder_001.use_mirror_vertex_groups = False
me_cylinder_001.update()
me_cube_003 = bpy.data.meshes.new('Cube.003')
me_cube_003.from_pydata([(-100.0, -100.0, -100.0), (-100.0, -100.0, 100.0), (-100.0, 100.0, -100.0), (-100.0, 100.0, 100.0), (100.0, -100.0, -100.0), (100.0, -100.0, 100.0), (100.0, 100.0, -100.0), (100.0, 100.0, 100.0)], [], [(0, 1, 3, 2), (2, 3, 7, 6), (6, 7, 5, 4), (4, 5, 1, 0), (2, 6, 4, 0), (7, 3, 1, 5)])
me_cube_003.use_remesh_preserve_volume = False
me_cube_003.use_remesh_preserve_attributes = False
me_cube_003.use_mirror_vertex_groups = False
me_cube_003.update()
me_cube_002 = bpy.data.meshes.new('Cube.002')
me_cube_002.from_pydata([(-1.0, -1.0, -1.0), (-1.0, -1.0, 1.0), (-1.0, 1.0, -1.0), (-1.0, 1.0, 1.0), (1.0, -1.0, -1.0), (1.0, -1.0, 1.0), (1.0, 1.0, -1.0), (1.0, 1.0, 1.0)], [], [(0, 1, 3, 2), (2, 3, 7, 6), (6, 7, 5, 4), (4, 5, 1, 0), (2, 6, 4, 0), (7, 3, 1, 5)])
me_cube_002.use_remesh_preserve_volume = False
me_cube_002.use_remesh_preserve_attributes = False
me_cube_002.use_mirror_vertex_groups = False
me_cube_002.update()
me_cylinder = bpy.data.meshes.new('Cylinder')
me_cylinder.from_pydata([(-1.0, 1.0, 4.371e-08), (1.0, 1.0, -4.371e-08), (-1.0, 0.9808, -0.1951), (1.0, 0.9808, -0.1951), (-1.0, 0.9239, -0.3827), (1.0, 0.9239, -0.3827), (-1.0, 0.8315, -0.5556), (1.0, 0.8315, -0.5556), (-1.0, 0.7071, -0.7071), (1.0, 0.7071, -0.7071), (-1.0, 0.5556, -0.8315), (1.0, 0.5556, -0.8315), (-1.0, 0.3827, -0.9239), (1.0, 0.3827, -0.9239), (-1.0, 0.1951, -0.9808), (1.0, 0.1951, -0.9808), (-1.0, 7.55e-08, -1.0), (1.0, 7.55e-08, -1.0), (-1.0, -0.1951, -0.9808), (1.0, -0.1951, -0.9808), (-1.0, -0.3827, -0.9239), (1.0, -0.3827, -0.9239), (-1.0, -0.5556, -0.8315), (1.0, -0.5556, -0.8315), (-1.0, -0.7071, -0.7071), (1.0, -0.7071, -0.7071), (-1.0, -0.8315, -0.5556), (1.0, -0.8315, -0.5556), (-1.0, -0.9239, -0.3827), (1.0, -0.9239, -0.3827), (-1.0, -0.9808, -0.1951), (1.0, -0.9808, -0.1951), (-1.0, -1.0, 3.696e-07), (1.0, -1.0, 2.821e-07), (-1.0, -0.9808, 0.1951), (1.0, -0.9808, 0.1951), (-1.0, -0.9239, 0.3827), (1.0, -0.9239, 0.3827), (-1.0, -0.8315, 0.5556), (1.0, -0.8315, 0.5556), (-1.0, -0.7071, 0.7071), (1.0, -0.7071, 0.7071), (-1.0, -0.5556, 0.8315), (1.0, -0.5556, 0.8315), (-1.0, -0.3827, 0.9239), (1.0, -0.3827, 0.9239), (-1.0, -0.1951, 0.9808), (1.0, -0.1951, 0.9808), (-1.0, 9.656e-07, 1.0), (1.0, 9.656e-07, 1.0), (-1.0, 0.1951, 0.9808), (1.0, 0.1951, 0.9808), (-1.0, 0.3827, 0.9239), (1.0, 0.3827, 0.9239), (-1.0, 0.5556, 0.8315), (1.0, 0.5556, 0.8315), (-1.0, 0.7071, 0.7071), (1.0, 0.7071, 0.7071), (-1.0, 0.8315, 0.5556), (1.0, 0.8315, 0.5556), (-1.0, 0.9239, 0.3827), (1.0, 0.9239, 0.3827), (-1.0, 0.9808, 0.1951), (1.0, 0.9808, 0.1951)], [], [(0, 1, 3, 2), (2, 3, 5, 4), (4, 5, 7, 6), (6, 7, 9, 8), (8, 9, 11, 10), (10, 11, 13, 12), (12, 13, 15, 14), (14, 15, 17, 16), (16, 17, 19, 18), (18, 19, 21, 20), (20, 21, 23, 22), (22, 23, 25, 24), (24, 25, 27, 26), (26, 27, 29, 28), (28, 29, 31, 30), (30, 31, 33, 32), (32, 33, 35, 34), (34, 35, 37, 36), (36, 37, 39, 38), (38, 39, 41, 40), (40, 41, 43, 42), (42, 43, 45, 44), (44, 45, 47, 46), (46, 47, 49, 48), (48, 49, 51, 50), (50, 51, 53, 52), (52, 53, 55, 54), (54, 55, 57, 56), (56, 57, 59, 58), (58, 59, 61, 60), (3, 1, 63, 61, 59, 57, 55, 53, 51, 49, 47, 45, 43, 41, 39, 37, 35, 33, 31, 29, 27, 25, 23, 21, 19, 17, 15, 13, 11, 9, 7, 5), (60, 61, 63, 62), (62, 63, 1, 0), (0, 2, 4, 6, 8, 10, 12, 14, 16, 18, 20, 22, 24, 26, 28, 30, 32, 34, 36, 38, 40, 42, 44, 46, 48, 50, 52, 54, 56, 58, 60, 62)])
me_cylinder.use_remesh_preserve_volume = False
me_cylinder.use_remesh_preserve_attributes = False
me_cylinder.use_mirror_vertex_groups = False
me_cylinder.update()
me_cube_001 = bpy.data.meshes.new('Cube.001')
me_cube_001.from_pydata([(-65.0, -19.0, -0.5), (-65.0, -19.0, 0.5), (-65.0, 19.0, -0.5), (-65.0, 19.0, 0.5), (-30.0, -12.0, 0.5), (-30.0, -12.0, -0.5), (-12.0, -12.0, 0.5), (-12.0, -12.0, -0.5), (-30.0, 12.0, 0.5), (-30.0, 12.0, -0.5), (-12.0, 0.6909, 0.5), (-12.0, -0.6909, -0.5), (-12.0, 12.0, 0.5), (-12.0, 12.0, -0.5), (45.0, -7.326, -0.5), (33.33, -19.0, -0.5), (45.0, -7.326, 0.5), (33.33, -19.0, 0.5), (36.16, -16.16, -0.5), (33.33, 19.0, 0.5), (45.0, 7.326, -0.5), (33.33, 19.0, -0.5), (45.0, 7.326, 0.5), (36.16, 16.16, 0.5), (-70.0, 19.0, -0.5), (-70.0, -19.0, -0.5), (-70.0, -19.0, 0.5), (-70.0, 19.0, 0.5), (-65.0, -19.0, 5.5), (-65.0, 19.0, 5.5), (-70.0, -19.0, 5.5), (-70.0, 19.0, 5.5), (-65.0, -24.0, -0.5), (-65.0, -24.0, 0.5), (-65.0, 24.0, 0.5), (-65.0, 24.0, -0.5), (-70.0, -24.0, -0.5), (-70.0, -24.0, 0.5), (-70.0, 24.0, 0.5), (-70.0, 24.0, -0.5), (-65.0, -24.0, 5.5), (-70.0, -24.0, 5.5), (-65.0, 24.0, 5.5), (-70.0, 24.0, 5.5), (-80.0, -19.0, -0.5), (-80.0, -19.0, 0.5), (-80.0, 19.0, 0.5), (-80.0, 19.0, -0.5), (-80.0, 19.0, 5.5), (-80.0, -19.0, 5.5), (-80.0, -24.0, -0.5), (-80.0, -24.0, 0.5), (-80.0, 24.0, 0.5), (-80.0, 24.0, -0.5), (-80.0, 24.0, 5.5), (-80.0, -24.0, 5.5), (-76.59, 24.0, 3.942), (-76.59, 19.0, 3.942), (-76.59, -19.0, 3.942), (-76.59, -24.0, 3.942), (-75.83, 24.0, 4.094), (-75.83, 19.0, 4.094), (-75.83, -19.0, 4.094), (-75.83, -24.0, 4.094), (-76.22, 24.0, 4.055), (-76.22, 19.0, 4.055), (-76.22, -19.0, 4.055), (-76.22, -24.0, 4.055), (-77.49, 24.0, 0.9828), (-77.49, 19.0, 0.9828), (-77.49, -19.0, 0.9828), (-77.49, -24.0, 0.9827), (-77.24, 24.0, 0.6797), (-77.24, 19.0, 0.6797), (-77.24, -19.0, 0.6797), (-77.24, -24.0, 0.6797), (-77.02, -19.0, 0.5), (-77.02, -24.0, 0.5), (-77.67, 24.0, 1.329), (-77.67, 19.0, 1.329), (-77.67, -19.0, 1.329), (-77.67, -24.0, 1.329), (-76.94, 24.0, 0.431), (-76.94, 19.0, 0.431), (-76.94, -19.0, 0.431), (-76.94, -24.0, 0.431), (-75.83, 24.0, 0.09389), (-75.83, 19.0, 0.09389), (-75.83, -19.0, 0.09389), (-75.83, -24.0, 0.09389), (-75.44, 24.0, 0.1323), (-75.44, 19.0, 0.1323), (-75.44, -19.0, 0.1323), (-75.44, -24.0, 0.1323), (-77.02, 24.0, 0.5), (-77.02, 19.0, 0.5), (-76.22, 24.0, 0.1323), (-76.22, 19.0, 0.1323), (-76.22, -19.0, 0.1323), (-76.22, -24.0, 0.1323), (-73.86, 24.0, 2.484), (-73.86, 19.0, 2.484), (-73.86, -19.0, 2.484), (-73.86, -24.0, 2.484), (-74.41, 24.0, 3.508), (-74.41, 19.0, 3.508), (-74.41, -19.0, 3.508), (-74.41, -24.0, 3.508), (-74.71, 24.0, 3.757), (-74.71, 19.0, 3.757), (-74.71, -19.0, 3.757), (-74.71, -24.0, 3.757), (-75.06, 24.0, 0.2461), (-75.06, 19.0, 0.2461), (-75.06, -19.0, 0.2461), (-75.06, -24.0, 0.2461), (-73.98, 24.0, 2.859), (-73.98, 19.0, 2.859), (-73.98, -19.0, 2.859), (-73.98, -24.0, 2.859), (-77.49, 24.0, 3.205), (-77.49, 19.0, 3.205), (-77.49, -19.0, 3.205), (-77.49, -24.0, 3.205), (-77.24, 24.0, 3.508), (-77.24, 19.0, 3.508), (-77.24, -19.0, 3.508), (-77.24, -24.0, 3.508), (-75.44, 24.0, 4.055), (-75.44, 19.0, 4.055), (-75.44, -19.0, 4.055), (-75.44, -24.0, 4.055), (-77.67, 24.0, 2.859), (-77.67, 19.0, 2.859), (-77.67, -19.0, 2.859), (-77.67, -24.0, 2.859), (-73.98, 24.0, 1.329), (-73.98, 19.0, 1.329), (-73.98, -19.0, 1.329), (-73.98, -24.0, 1.329), (-73.86, 24.0, 1.704), (-73.86, 19.0, 1.704), (-73.86, -19.0, 1.704), (-73.86, -24.0, 1.704), (-74.16, 24.0, 0.9828), (-74.16, 19.0, 0.9828), (-74.16, -19.0, 0.9827), (-74.16, -24.0, 0.9827), (-73.83, 24.0, 2.094), (-73.83, 19.0, 2.094), (-73.83, -19.0, 2.094), (-73.83, -24.0, 2.094), (-77.79, 24.0, 1.704), (-77.79, 19.0, 1.704), (-77.79, -19.0, 1.704), (-77.79, -24.0, 1.704), (-76.94, 24.0, 3.757), (-76.94, 19.0, 3.757), (-76.94, -19.0, 3.757), (-76.94, -24.0, 3.757), (-76.59, 24.0, 0.2461), (-76.59, 19.0, 0.2461), (-76.59, -19.0, 0.2461), (-76.59, -24.0, 0.2461), (-77.83, 24.0, 2.094), (-77.83, 19.0, 2.094), (-77.83, -19.0, 2.094), (-77.83, -24.0, 2.094), (-74.16, 24.0, 3.205), (-74.16, 19.0, 3.205), (-74.16, -19.0, 3.205), (-74.16, -24.0, 3.205), (-74.41, 24.0, 0.6797), (-74.41, 19.0, 0.6797), (-74.41, -19.0, 0.6797), (-74.41, -24.0, 0.6797), (-74.63, 24.0, 0.5), (-74.63, 19.0, 0.5), (-74.71, 24.0, 0.431), (-74.71, 19.0, 0.431), (-74.63, -19.0, 0.5), (-74.71, -19.0, 0.4309), (-74.63, -24.0, 0.5), (-74.71, -24.0, 0.4309), (-77.79, 24.0, 2.484), (-77.79, 19.0, 2.484), (-77.79, -19.0, 2.484), (-77.79, -24.0, 2.484), (-75.06, 24.0, 3.942), (-75.06, 19.0, 3.942), (-75.06, -19.0, 3.942), (-75.06, -24.0, 3.942), (-65.0, -19.0, 35.5), (-65.0, 19.0, 35.5), (-70.0, -19.0, 35.5), (-70.0, 19.0, 35.5), (-65.0, -24.0, 35.5), (-70.0, -24.0, 35.5), (-65.0, 24.0, 35.5), (-70.0, 24.0, 35.5), (-80.0, 19.0, 35.5), (-80.0, -19.0, 35.5), (-80.0, -24.0, 35.5), (-80.0, 24.0, 35.5), (-65.0, -19.0, 38.5), (-65.0, 19.0, 38.5), (-70.0, -19.0, 38.5), (-70.0, 19.0, 38.5), (-65.0, -24.0, 38.5), (-70.0, -24.0, 38.5), (-65.0, 24.0, 38.5), (-70.0, 24.0, 38.5), (-80.0, 19.0, 38.5), (-80.0, -19.0, 38.5), (-80.0, -24.0, 38.5), (-80.0, 24.0, 38.5)], [], [(43, 54, 203, 199), (2, 3, 19, 21), (2, 21, 20, 14, 18, 11, 13, 9), (7, 6, 10, 12, 13, 11), (13, 12, 8, 9), (1, 4, 8, 12, 10, 23, 19, 3), (9, 8, 4, 5), (5, 4, 6, 7), (9, 5, 7, 11, 18, 15, 0, 2), (15, 17, 1, 0), (23, 22, 20, 21, 19), (22, 23, 10, 6, 4, 1, 17, 16), (16, 17, 15, 18, 14), (20, 22, 16, 14), (25, 26, 27, 24), (1, 3, 29, 28), (2, 0, 25, 24), (49, 55, 202, 201), (31, 30, 194, 195), (1, 28, 40, 33), (3, 2, 35, 34), (27, 26, 30, 31), (32, 33, 37, 36), (34, 35, 39, 38), (34, 38, 43, 42), (37, 33, 40, 41), (2, 24, 39, 35), (43, 38, 176, 172, 144, 136, 140, 148, 100, 116, 168, 104, 108, 188, 128, 60, 64, 56, 156, 124, 120, 132, 184, 164, 152, 78, 68, 72, 94, 52, 54), (0, 1, 33, 32), (30, 49, 201, 194), (25, 36, 50, 44), (27, 31, 48, 46, 95, 73, 69, 79, 153, 165, 185, 133, 121, 125, 157, 57, 65, 61, 129, 189, 109, 105, 169, 117, 101, 149, 141, 137, 145, 173, 177), (25, 0, 32, 36), (29, 3, 34, 42), (47, 46, 52, 53), (46, 48, 54, 52), (45, 44, 50, 51), (49, 45, 51, 55), (26, 25, 44, 45, 76, 84, 162, 98, 88, 92, 114, 181, 180), (36, 37, 182, 183, 115, 93, 89, 99, 163, 85, 77, 51, 50), (30, 26, 180, 174, 146, 138, 142, 150, 102, 118, 170, 106, 110, 190, 130, 62, 66, 58, 158, 126, 122, 134, 186, 166, 154, 80, 70, 74, 76, 45, 49), (37, 41, 55, 51, 77, 75, 71, 81, 155, 167, 187, 135, 123, 127, 159, 59, 67, 63, 131, 191, 111, 107, 171, 119, 103, 151, 143, 139, 147, 175, 182), (38, 39, 53, 52, 94, 82, 160, 96, 86, 90, 112, 178, 176), (39, 24, 47, 53), (24, 27, 177, 179, 113, 91, 87, 97, 161, 83, 95, 46, 47), (48, 31, 195, 200), (140, 141, 149, 148), (142, 143, 151, 150), (144, 145, 137, 136), (146, 147, 139, 138), (172, 173, 145, 144), (174, 175, 147, 146), (184, 185, 165, 164), (186, 187, 167, 166), (100, 101, 117, 116), (102, 103, 119, 118), (148, 149, 101, 100), (150, 151, 103, 102), (168, 169, 105, 104), (170, 171, 107, 106), (60, 61, 65, 64), (62, 63, 67, 66), (96, 97, 87, 86), (98, 99, 89, 88), (120, 121, 133, 132), (122, 123, 135, 134), (86, 87, 91, 90), (88, 89, 93, 92), (64, 65, 57, 56), (66, 67, 59, 58), (104, 105, 109, 108), (106, 107, 111, 110), (82, 83, 161, 160), (84, 85, 163, 162), (108, 109, 189, 188), (110, 111, 191, 190), (178, 179, 177, 173, 172, 176), (181, 183, 182, 175, 174, 180), (156, 157, 125, 124), (158, 159, 127, 126), (132, 133, 185, 184), (134, 135, 187, 186), (112, 113, 179, 178), (114, 115, 183, 181), (72, 73, 95, 83, 82, 94), (74, 75, 77, 85, 84, 76), (78, 79, 69, 68), (80, 81, 71, 70), (116, 117, 169, 168), (118, 119, 171, 170), (128, 129, 61, 60), (130, 131, 63, 62), (164, 165, 153, 152), (166, 167, 155, 154), (136, 137, 141, 140), (138, 139, 143, 142), (160, 161, 97, 96), (162, 163, 99, 98), (56, 57, 157, 156), (58, 59, 159, 158), (188, 189, 129, 128), (190, 191, 131, 130), (152, 153, 79, 78), (154, 155, 81, 80), (90, 91, 113, 112), (92, 93, 115, 114), (124, 125, 121, 120), (126, 127, 123, 122), (68, 69, 73, 72), (70, 71, 75, 74), (192, 193, 205, 204), (206, 207, 212, 213), (199, 203, 215, 211), (196, 192, 204, 208), (193, 198, 210, 205), (40, 28, 192, 196), (29, 42, 198, 193), (55, 41, 197, 202), (54, 48, 200, 203), (41, 40, 196, 197), (28, 29, 193, 192), (42, 43, 199, 198), (204, 206, 209, 208), (207, 211, 215, 212), (204, 205, 207, 206), (207, 205, 210, 211), (209, 206, 213, 214), (194, 201, 200, 195), (197, 196, 208, 209), (201, 202, 214, 213), (213, 212, 200, 201), (202, 197, 209, 214), (198, 199, 211, 210), (203, 200, 212, 215)])
me_cube_001.materials.append(mat_material_001)
me_cube_001.use_remesh_preserve_volume = False
me_cube_001.use_remesh_preserve_attributes = False
me_cube_001.use_mirror_vertex_groups = False
me_cube_001.update()
me_cube = bpy.data.meshes.new('Cube')
me_cube.from_pydata([(-65.0, -18.0, -0.5), (-65.0, 18.0, -0.5), (-65.0, -18.0, 0.5), (-65.0, 18.0, 0.5), (-65.0, 19.0, -0.5), (-65.0, -19.0, -0.5), (-65.0, -19.0, 0.5), (-65.0, 19.0, 0.5), (-65.0, 18.0, 1.5), (-65.0, -18.0, 1.5), (-65.0, 19.0, 1.5), (-65.0, -19.0, 1.5), (-30.0, -12.0, -0.5), (-30.0, -12.0, 0.5), (-12.0, -12.0, -0.5), (-12.0, -12.0, 0.5), (-30.0, 12.0, 0.5), (-30.0, 6.545, 0.5), (-30.0, 12.0, -0.5), (-12.0, 12.0, 0.5), (-12.0, 0.6546, -0.5), (-12.0, 12.0, -0.5), (45.0, -7.326, -0.2035), (45.0, -7.326, -0.5), (45.0, -7.326, 0.5), (34.33, -18.0, -0.5), (33.33, -19.0, -0.5), (33.33, -19.0, 1.5), (34.33, -18.0, 0.5), (34.33, -18.0, 1.5), (33.33, -19.0, 0.5), (35.34, 16.98, 0.5), (34.33, 18.0, 0.5), (45.0, 7.326, 0.2035), (45.0, 7.326, -0.5), (34.33, 18.0, 1.5), (33.33, 19.0, 1.5), (45.0, 7.326, 0.5), (33.33, 19.0, 0.5), (33.33, 19.0, -0.3939), (33.33, 19.0, -0.5), (34.33, 18.0, -0.5), (36.82, 15.51, -0.5), (-70.0, -18.0, -0.5001), (-70.0, 18.0, -0.5001), (-70.0, -18.0, 0.4999), (-70.0, 18.0, 0.4999), (-70.0, -19.0, -0.5001), (-70.0, 19.0, -0.5001), (-70.0, 18.0, 1.5), (-70.0, 19.0, 1.5), (-70.0, -18.0, 1.5), (-70.0, -19.0, 1.5), (-65.0, -24.0, -0.5), (-65.0, -24.0, 0.5), (-65.0, 24.0, -0.5), (-65.0, 24.0, 0.5), (-70.0, -24.0, 1.5), (-65.0, -24.0, 1.5), (-65.0, 24.0, 1.5), (-70.0, -24.0, -0.5001), (-70.0, -24.0, 0.4999), (-70.0, 24.0, -0.5), (-70.0, 24.0, 0.5), (-70.0, 24.0, 1.5), (-80.0, -18.0, -0.5002), (-80.0, 18.0, -0.5002), (-80.0, -18.0, 0.4999), (-80.0, 18.0, 0.4999), (-80.0, -19.0, -0.5002), (-80.0, 19.0, -0.5002), (-80.0, 18.0, 1.5), (-80.0, 19.0, 1.5), (-80.0, -18.0, 1.5), (-80.0, -19.0, 1.5), (-80.0, 24.0, -0.5001), (-80.0, 24.0, 0.4999), (-80.0, -24.0, -0.5002), (-80.0, -24.0, 0.4999), (-80.0, 24.0, 1.5), (-80.0, -24.0, 1.5), (-83.0, -18.0, -0.5002), (-83.0, 18.0, -0.5002), (-83.0, -18.0, 0.4998), (-83.0, 18.0, 0.4998), (-83.0, -19.0, -0.5002), (-83.0, -19.0, 0.4998), (-83.0, 19.0, -0.5002), (-83.0, 19.0, 0.4999), (-83.0, 18.0, 1.5), (-83.0, 19.0, 1.5), (-83.0, -18.0, 1.5), (-83.0, -19.0, 1.5), (-83.0, 24.0, -0.5002), (-83.0, 24.0, 0.4999), (-83.0, -24.0, -0.5002), (-83.0, -24.0, 0.4998), (-83.0, 24.0, 1.5), (-83.0, -24.0, 1.5), (-79.7, 12.01, -0.5002), (-79.7, 12.01, 0.4999), (-71.7, 12.01, -0.5001), (-71.7, 12.01, 0.4999), (-79.7, 16.01, -0.5002), (-79.7, 16.01, 0.4999), (-71.7, 16.01, -0.5001), (-71.7, 16.01, 0.4999), (-79.7, -16.01, -0.5002), (-79.7, -16.01, 0.4999), (-71.7, -16.01, -0.5001), (-71.7, -16.01, 0.4999), (-79.7, -12.01, -0.5002), (-79.7, -12.01, 0.4999), (-71.7, -12.01, -0.5001), (-71.7, -12.01, 0.4999)], [], [(0, 25, 26, 5), (10, 7, 56, 59), (2, 3, 46, 45), (5, 6, 54, 53), (8, 35, 36, 10), (3, 8, 49, 46), (6, 30, 27, 11), (11, 9, 51, 52), (3, 32, 35, 8), (14, 15, 19, 21, 20), (21, 19, 16, 18), (18, 16, 17, 13, 12), (19, 15, 13, 17, 3, 2, 28, 24, 37, 31), (1, 18, 12, 14, 20, 42, 34, 23, 25, 0), (12, 13, 15, 14), (41, 42, 20, 21, 18, 1), (38, 36, 35, 32, 31, 37, 33, 34, 42, 41, 40, 39), (31, 32, 3, 17, 16, 19), (24, 28, 29, 27, 30, 26, 25, 23, 22), (27, 29, 9, 11), (34, 33, 37, 24, 22, 23), (40, 41, 1, 4), (36, 38, 7, 10), (38, 39, 40, 4, 7), (26, 30, 6, 5), (29, 28, 2, 9), (50, 64, 79, 72), (43, 47, 69, 65), (63, 62, 75, 76), (46, 49, 71, 68), (44, 101, 105, 103, 66), (48, 44, 66, 70), (60, 61, 78, 77), (4, 1, 44, 48), (8, 10, 50, 49), (1, 0, 43, 44), (9, 2, 45, 51), (0, 5, 47, 43), (59, 56, 63, 64), (53, 54, 61, 60), (56, 55, 62, 63), (54, 58, 57, 61), (11, 52, 57, 58), (51, 45, 67, 73), (50, 10, 59, 64), (7, 4, 55, 56), (47, 5, 53, 60), (6, 11, 58, 54), (4, 48, 62, 55), (57, 52, 74, 80), (73, 67, 83, 91), (78, 80, 98, 96), (79, 76, 94, 97), (76, 75, 93, 94), (74, 73, 91, 92), (77, 78, 96, 95), (67, 68, 84, 83), (69, 77, 95, 85), (71, 72, 90, 89), (62, 48, 70, 75), (64, 63, 76, 79), (61, 57, 80, 78), (47, 60, 77, 69), (49, 50, 72, 71), (45, 114, 110, 108, 67), (52, 51, 73, 74), (81, 83, 84, 82), (82, 84, 88, 87), (83, 81, 85, 86), (83, 86, 92, 91), (88, 84, 89, 90), (88, 90, 97, 94), (87, 88, 94, 93), (92, 86, 96, 98), (86, 85, 95, 96), (70, 66, 82, 87), (72, 79, 97, 90), (66, 65, 81, 82), (68, 71, 89, 84), (65, 69, 85, 81), (80, 74, 92, 98), (75, 70, 87, 93), (101, 102, 106, 105), (105, 106, 104, 103), (66, 103, 99, 101, 44, 43, 109, 113, 111, 65), (103, 104, 100, 99), (68, 100, 104, 106, 46), (99, 100, 102, 101), (109, 110, 114, 113), (65, 111, 107, 109, 43), (113, 114, 112, 111), (111, 112, 108, 107), (67, 108, 112, 114, 45, 46, 106, 102, 100, 68), (107, 108, 110, 109)])
me_cube.materials.append(mat_material)
me_cube.use_remesh_preserve_volume = False
me_cube.use_remesh_preserve_attributes = False
me_cube.use_mirror_vertex_groups = False
me_cube.update()

# ---- objects
ob_x = bpy.data.objects.new('вал', me_cylinder_003)
ob_x_1 = bpy.data.objects.new('ручка', me_cylinder_005)
ob_x_2 = bpy.data.objects.new('шайба', me_cylinder_004)
ob_1 = bpy.data.objects.new('шестерня1', me_cylinder_002)
ob_2 = bpy.data.objects.new('шестерня2', me_cylinder_001)
ob_cube_002 = bpy.data.objects.new('Cube.002', me_cube_003)
ob_cube_001 = bpy.data.objects.new('Cube.001', me_cube_002)
ob_cylinder = bpy.data.objects.new('Cylinder', me_cylinder)
ob_cube = bpy.data.objects.new('Cube', me_cube_001)
ob_x_3 = bpy.data.objects.new('основа', me_cube)
ob_lamp = bpy.data.objects.new('Lamp', light_lamp)
ob_camera = bpy.data.objects.new('Camera', cam_camera)

# ---- transforms, parenting, visibility, modifiers, constraints
ob_x.location = (-75.83, 2.365, 4.094)
ob_x.rotation_euler = (1.571, 0.0, 0.0)
ob_x.scale = (0.5833, 0.5833, 1.2)
ob_x.lineart.crease_threshold = 0.0
ob_x_1.location = (-75.83, 27.92, 4.094)
ob_x_1.lineart.crease_threshold = 0.0
ob_x_2.location = (-75.83, -26.01, 4.094)
ob_x_2.rotation_euler = (1.571, 0.0, 0.0)
ob_x_2.lineart.crease_threshold = 0.0
ob_1.location = (-75.83, -14.0, 4.094)
ob_1.lineart.crease_threshold = 0.0
ob_2.location = (-75.83, 14.0, 4.094)
ob_2.lineart.crease_threshold = 0.0
ob_cube_002.location = (-75.7, -14.01, 0.0)
ob_cube_002.scale = (0.04, 0.02, 0.05)
ob_cube_002.hide_viewport = True
ob_cube_002.lineart.crease_threshold = 0.0
ob_cube_001.location = (-21.0, 0.0, 0.0)
ob_cube_001.scale = (9.0, 12.0, 5.0)
ob_cube_001.hide_viewport = True
ob_cube_001.lineart.crease_threshold = 0.0
ob_cylinder.location = (0.0, 17.5, 1.0)
ob_cylinder.scale = (65.0, 1.5, 1.5)
ob_cylinder.hide_viewport = True
ob_cylinder.lineart.crease_threshold = 0.0
ob_cube.location = (0.0, 0.0, 2.0)
ob_cube.lineart.crease_threshold = 0.0
ob_x_3.location = (0.0, 0.0, 0.0)
ob_x_3.lock_rotations_4d = False
ob_x_3.empty_display_type = 'ARROWS'
ob_x_3.lineart.crease_threshold = 0.0
ob_lamp.location = (4.076, 1.005, 5.904)
ob_lamp.rotation_euler = (0.6503, 0.05522, 1.866)
ob_lamp.lock_rotations_4d = False
ob_lamp.empty_display_type = 'ARROWS'
ob_lamp.color = (0.0, 0.0, 0.0, 0.0)
ob_lamp.lineart.crease_threshold = 0.0
ob_camera.location = (7.481, -6.508, 5.344)
ob_camera.rotation_euler = (1.109, 0.0, 0.8149)
ob_camera.lock_rotations_4d = False
ob_camera.empty_display_type = 'ARROWS'
ob_camera.color = (0.0, 0.0, 0.0, 0.0)
ob_camera.display_type = 'WIRE'
ob_camera.lineart.crease_threshold = 0.0

# ---- collection membership
col_collection_1.objects.link(ob_x)
col_collection_1.objects.link(ob_x_1)
col_collection_1.objects.link(ob_x_2)
col_collection_1.objects.link(ob_1)
col_collection_1.objects.link(ob_2)
col_collection_1.objects.link(ob_cube_002)
col_collection_1.objects.link(ob_cube_001)
col_collection_1.objects.link(ob_cylinder)
col_collection_1.objects.link(ob_cube)
col_collection_1.objects.link(ob_x_3)
col_collection_1.objects.link(ob_lamp)
col_collection_1.objects.link(ob_camera)

# ---- scene / render settings (as saved in the file)
scene.camera = ob_camera
scene.frame_start = 1; scene.frame_end = 250; scene.frame_set(1)
scene.render.engine = 'BLENDER_EEVEE_NEXT'
scene.render.resolution_percentage = 50
scene.render.dither_intensity = 0.0
scene.cycles.use_denoising = False
scene.cycles.samples = 128
scene.cycles.sampling_pattern = 'TABULATED_SOBOL'
scene.cycles.use_adaptive_sampling = False
scene.cycles.use_light_tree = False
scene.cycles.blur_glossy = 0.0
scene.cycles.sample_clamp_indirect = 0.0
scene.view_settings.view_transform = 'Standard'
bpy.context.view_layer.update()
